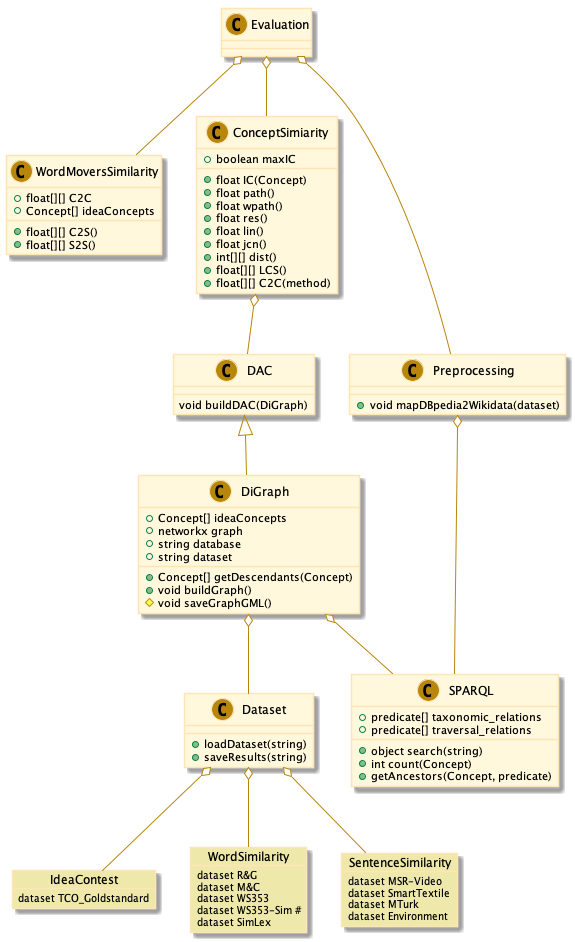

The diagram above was rendered by PlantUML. Its source (embedded in the PNG):
@startuml Orchard

skinparam class {
    BackgroundColor Cornsilk
    ArrowColor DarkGoldenRod
    BorderColor Moccasin
}
skinparam stereotypeCBackgroundColor DarkGoldenRod
skinparam object {
    BackgroundColor PaleGoldenRod
    ArrowColor DarkGoldenRod
    BorderColor Moccasin
}


Evaluation o-- WordMoversSimilarity
Evaluation o-- ConceptSimiarity
DiGraph o-- Dataset
Dataset : +loadDataset(string)
Dataset : +saveResults(string)
Evaluation o-- Preprocessing


WordMoversSimilarity : +float[][] C2C
WordMoversSimilarity : +Concept[] ideaConcepts
WordMoversSimilarity : +float[][] C2S()
WordMoversSimilarity : +float[][] S2S()

ConceptSimiarity : +boolean maxIC
ConceptSimiarity : +float IC(Concept)
ConceptSimiarity : +float path()
ConceptSimiarity : +float wpath()
ConceptSimiarity : +float res()
ConceptSimiarity : +float lin()
ConceptSimiarity : +float jcn()
ConceptSimiarity : +int[][] dist()
ConceptSimiarity : +float[][] LCS()
ConceptSimiarity : +float[][] C2C(method)


object IdeaContest
IdeaContest : dataset TCO_Goldstandard 
object WordSimilarity
object SentenceSimilarity
Dataset o-- IdeaContest
Dataset o-- WordSimilarity
Dataset o-- SentenceSimilarity
SentenceSimilarity : dataset MSR-Video
SentenceSimilarity : dataset SmartTextile
SentenceSimilarity : dataset MTurk
SentenceSimilarity : dataset Environment

WordSimilarity : dataset R&G
WordSimilarity : dataset M&C
WordSimilarity : dataset WS353
WordSimilarity : dataset WS353-Sim #
WordSimilarity : dataset SimLex 
DiGraph o-- SPARQL
SPARQL : +predicate[] taxonomic_relations
SPARQL : +predicate[] traversal_relations
SPARQL : +object search(string)
SPARQL : +int count(Concept)
SPARQL : +getAncestors(Concept, predicate)

DiGraph : +Concept[] ideaConcepts
DiGraph : +networkx graph
DiGraph : +string database
DiGraph : +string dataset
DiGraph : +Concept[] getDescendants(Concept)
DiGraph : +void buildGraph()
DiGraph : #void saveGraphGML()

DAC <|-- DiGraph

Preprocessing o-- SPARQL
Preprocessing : + void mapDBpedia2Wikidata(dataset)
ConceptSimiarity o-- DAC

DAC : void buildDAC(DiGraph)

@enduml